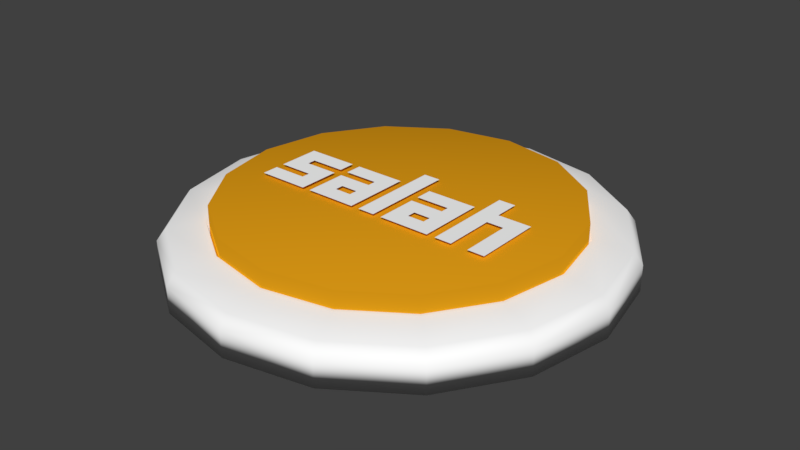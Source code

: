 # Source: buttonSalah.blend  (saved by Blender 2.79.0; exported with 4.5.12 LTS)
import bpy
from mathutils import Matrix  # noqa: F401  (used for matrix-valued properties, if any)

bpy.ops.wm.read_factory_settings(use_empty=True)
scene = bpy.context.scene
scene.name = 'Scene'

# ---- collections
col_collection_1 = bpy.data.collections.new('Collection 1'); scene.collection.children.link(col_collection_1)

# ---- materials (node trees are filled in below, after node groups)
mat_material_001 = bpy.data.materials.new('Material.001')
mat_material_001.alpha_threshold = 0.0
mat_material_001.use_transparent_shadow = False
mat_material_001.diffuse_color = (1.0, 1.0, 1.0, 1.0)
mat_material_001.roughness = 0.5
mat_case = bpy.data.materials.new('case')
mat_case.alpha_threshold = 0.0
mat_case.use_transparent_shadow = False
mat_case.diffuse_color = (1.0, 1.0, 1.0, 1.0)
mat_case.roughness = 0.5
mat_material_002 = bpy.data.materials.new('Material.002')
mat_material_002.alpha_threshold = 0.0
mat_material_002.use_transparent_shadow = False
mat_material_002.diffuse_color = (0.8, 0.3534, 0.008672, 1.0)
mat_material_002.roughness = 0.5

# ---- material node trees

# ---- world
world_world = bpy.data.worlds.new('World'); scene.world = world_world
world_world.color = (0.05088, 0.05088, 0.05088)
world_world.use_sun_shadow = False
world_world.sun_shadow_jitter_overblur = 0.0
world_world.cycles.sampling_method = 'MANUAL'

# ---- meshes
me_cutext = bpy.data.meshes.new('CUText')
me_cutext.from_pydata([(0.4667, -0.3667, 0.0), (0.4667, 0.3667, 0.0), (0.6, 0.3667, 0.0), (0.6, 0.1667, 0.0), (0.8667, 0.1667, 0.0), (0.8667, -0.3667, 0.0), (0.7333, -0.3667, 0.0), (0.7333, 0.03333, 0.0), (0.6, 0.03333, 0.0), (0.6, -0.3667, 0.0), (0.2667, -0.2333, 0.0), (0.2667, -0.1667, 0.0), (0.1333, -0.1667, 0.0), (0.1333, -0.2333, 0.0), (-2.98e-08, -0.3667, 0.0), (-2.98e-08, -0.03333, 0.0), (0.2667, -0.03333, 0.0), (0.2667, 0.03333, 0.0), (-2.98e-08, 0.03333, 0.0), (-2.98e-08, 0.1667, 0.0), (0.4, 0.1667, 0.0), (0.4, -0.3667, 0.0), (-0.2, -0.3667, 0.0), (-0.2, 0.3667, 0.0), (-0.06667, 0.3667, 0.0), (-0.06667, -0.3667, 0.0), (-0.4, -0.2333, 0.0), (-0.4, -0.1667, 0.0), (-0.5333, -0.1667, 0.0), (-0.5333, -0.2333, 0.0), (-0.6667, -0.3667, 0.0), (-0.6667, -0.03333, 0.0), (-0.4, -0.03333, 0.0), (-0.4, 0.03333, 0.0), (-0.6667, 0.03333, 0.0), (-0.6667, 0.1667, 0.0), (-0.2667, 0.1667, 0.0), (-0.2667, -0.3667, 0.0), (-1.133, -0.3667, 0.0), (-1.133, -0.2333, 0.0), (-0.8667, -0.2333, 0.0), (-0.8667, -0.1667, 0.0), (-1.133, -0.1667, 0.0), (-1.133, 0.1667, 0.0), (-0.7333, 0.1667, 0.0), (-0.7333, 0.03333, 0.0), (-1.0, 0.03333, 0.0), (-1.0, -0.03333, 0.0), (-0.7333, -0.03333, 0.0), (-0.7333, -0.3667, 0.0)], [], [(0, 2, 1), (0, 3, 2), (0, 8, 3), (8, 4, 3), (8, 7, 4), (7, 5, 4), (0, 9, 8), (6, 5, 7), (18, 20, 19), (18, 17, 20), (17, 21, 20), (16, 21, 17), (14, 12, 15), (12, 16, 15), (12, 11, 16), (11, 21, 16), (14, 13, 12), (10, 21, 11), (14, 10, 13), (14, 21, 10), (22, 24, 23), (22, 25, 24), (34, 36, 35), (34, 33, 36), (33, 37, 36), (32, 37, 33), (30, 28, 31), (28, 32, 31), (28, 27, 32), (27, 37, 32), (30, 29, 28), (26, 37, 27), (30, 26, 29), (30, 37, 26), (42, 46, 43), (46, 44, 43), (46, 45, 44), (42, 47, 46), (42, 48, 47), (42, 41, 48), (41, 49, 48), (40, 49, 41), (38, 40, 39), (38, 49, 40)])
me_cutext.materials.append(mat_material_001)
me_cutext.use_remesh_preserve_volume = False
me_cutext.use_remesh_preserve_attributes = False
me_cutext.use_mirror_vertex_groups = False
me_cutext.auto_texspace = False
me_cutext.update()
me_cylinder = bpy.data.meshes.new('Cylinder')
me_cylinder.from_pydata([(1.654e-08, 0.7946, -0.7634), (0.3041, 0.7341, -0.7634), (0.5619, 0.5619, -0.7634), (0.7341, 0.3041, -0.7634), (0.7946, -1.267e-08, -0.7634), (0.7341, -0.3041, -0.7634), (0.5619, -0.5619, -0.7634), (0.3041, -0.7341, -0.7634), (1.365e-07, -0.7946, -0.7634), (-0.3041, -0.7341, -0.7634), (-0.5619, -0.5619, -0.7634), (-0.7341, -0.3041, -0.7634), (-0.7946, 3.153e-08, -0.7634), (-0.7341, 0.3041, -0.7634), (-0.5619, 0.5619, -0.7634), (-0.3041, 0.7341, -0.7634), (0.0, 1.0, -1.0), (0.3827, 0.9239, -1.0), (0.7071, 0.7071, -1.0), (0.9239, 0.3827, -1.0), (1.0, -4.371e-08, -1.0), (0.9239, -0.3827, -1.0), (0.7071, -0.7071, -1.0), (0.3827, -0.9239, -1.0), (1.51e-07, -1.0, -1.0), (-0.3827, -0.9239, -1.0), (-0.7071, -0.7071, -1.0), (-0.9239, -0.3827, -1.0), (-1.0, 1.192e-08, -1.0), (-0.9239, 0.3827, -1.0), (-0.7071, 0.7071, -1.0), (-0.3827, 0.9239, -1.0), (-6.706e-08, 0.8116, 1.0), (0.0, 1.0, 0.1887), (-1.394e-08, 0.9607, 0.7285), (0.3106, 0.7498, 1.0), (0.3827, 0.9239, 0.1887), (0.3676, 0.8875, 0.7285), (0.5739, 0.5739, 1.0), (0.7071, 0.7071, 0.1887), (0.6793, 0.6793, 0.7285), (0.7498, 0.3106, 1.0), (0.9239, 0.3827, 0.1887), (0.8875, 0.3676, 0.7285), (0.8116, -4.843e-08, 1.0), (1.0, -4.371e-08, 0.1887), (0.9607, -4.475e-08, 0.7285), (0.7498, -0.3106, 1.0), (0.9239, -0.3827, 0.1887), (0.8875, -0.3676, 0.7285), (0.5739, -0.5739, 1.0), (0.7071, -0.7071, 0.1887), (0.6793, -0.6793, 0.7285), (0.3106, -0.7498, 1.0), (0.3827, -0.9239, 0.1887), (0.3676, -0.8875, 0.7285), (9.313e-08, -0.8116, 1.0), (1.51e-07, -1.0, 0.1887), (1.39e-07, -0.9607, 0.7285), (-0.3106, -0.7498, 1.0), (-0.3827, -0.9239, 0.1887), (-0.3676, -0.8875, 0.7285), (-0.5739, -0.5739, 1.0), (-0.7071, -0.7071, 0.1887), (-0.6793, -0.6793, 0.7285), (-0.7498, -0.3106, 1.0), (-0.9239, -0.3827, 0.1887), (-0.8875, -0.3676, 0.7285), (-0.8116, -1.118e-08, 1.0), (-1.0, 1.192e-08, 0.1887), (-0.9607, 7.075e-09, 0.7285), (-0.7498, 0.3106, 1.0), (-0.9239, 0.3827, 0.1887), (-0.8875, 0.3676, 0.7285), (-0.5739, 0.5739, 1.0), (-0.7071, 0.7071, 0.1887), (-0.6793, 0.6793, 0.7285), (-0.3106, 0.7498, 1.0), (-0.3827, 0.9239, 0.1887), (-0.3676, 0.8875, 0.7285), (1.365e-07, -0.7946, 1.0), (-0.3041, 0.7341, 1.0), (-0.7341, 0.3041, 1.0), (-0.5619, 0.5619, 1.0), (-0.7946, 3.153e-08, 1.0), (1.654e-08, 0.7946, 1.0), (0.7341, -0.3041, 1.0), (0.7946, -1.267e-08, 1.0), (0.7341, 0.3041, 1.0), (0.5619, 0.5619, 1.0), (0.5619, -0.5619, 1.0), (-0.3041, -0.7341, 1.0), (-0.7341, -0.3041, 1.0), (0.3041, -0.7341, 1.0), (-0.5619, -0.5619, 1.0), (0.3041, 0.7341, 1.0)], [], [(0, 1, 95, 85), (1, 2, 89, 95), (2, 3, 88, 89), (3, 4, 87, 88), (4, 5, 86, 87), (5, 6, 90, 86), (6, 7, 93, 90), (7, 8, 80, 93), (8, 9, 91, 80), (9, 10, 94, 91), (10, 11, 92, 94), (11, 12, 84, 92), (12, 13, 82, 84), (13, 14, 83, 82), (14, 15, 81, 83), (15, 0, 85, 81), (0, 15, 14, 13, 12, 11, 10, 9, 8, 7, 6, 5, 4, 3, 2, 1), (31, 78, 33, 16), (18, 39, 42, 19), (19, 42, 45, 20), (20, 45, 48, 21), (21, 48, 51, 22), (22, 51, 54, 23), (23, 54, 57, 24), (24, 57, 60, 25), (25, 60, 63, 26), (26, 63, 66, 27), (27, 66, 69, 28), (28, 69, 72, 29), (29, 72, 75, 30), (30, 75, 78, 31), (16, 33, 36, 17), (17, 36, 39, 18), (16, 17, 18, 19, 20, 21, 22, 23, 24, 25, 26, 27, 28, 29, 30, 31), (36, 33, 34, 37), (37, 34, 32, 35), (39, 36, 37, 40), (40, 37, 35, 38), (42, 39, 40, 43), (43, 40, 38, 41), (45, 42, 43, 46), (46, 43, 41, 44), (48, 45, 46, 49), (49, 46, 44, 47), (51, 48, 49, 52), (52, 49, 47, 50), (54, 51, 52, 55), (55, 52, 50, 53), (57, 54, 55, 58), (58, 55, 53, 56), (60, 57, 58, 61), (61, 58, 56, 59), (63, 60, 61, 64), (64, 61, 59, 62), (66, 63, 64, 67), (67, 64, 62, 65), (69, 66, 67, 70), (70, 67, 65, 68), (72, 69, 70, 73), (73, 70, 68, 71), (75, 72, 73, 76), (76, 73, 71, 74), (78, 75, 76, 79), (79, 76, 74, 77), (33, 78, 79, 34), (34, 79, 77, 32), (35, 32, 77, 74, 71, 68, 84, 82, 83, 81, 85, 95, 89, 88, 87, 44, 41, 38), (44, 87, 86, 90, 93, 80, 91, 94, 92, 84, 68, 65, 62, 59, 56, 53, 50, 47)])
me_cylinder.polygons.foreach_set('use_smooth', [True] * 68)
me_cylinder.materials.append(mat_case)
me_cylinder.use_remesh_preserve_volume = False
me_cylinder.use_remesh_preserve_attributes = False
me_cylinder.use_mirror_vertex_groups = False
me_cylinder.update()
me_cylinder_001 = bpy.data.meshes.new('Cylinder.001')
me_cylinder_001.from_pydata([(0.0, 1.0, -1.183), (0.0, 1.0, 0.4766), (0.3827, 0.9239, -1.183), (0.3827, 0.9239, 0.4766), (0.7071, 0.7071, -1.183), (0.7071, 0.7071, 0.4766), (0.9239, 0.3827, -1.183), (0.9239, 0.3827, 0.4766), (1.0, -4.371e-08, -1.183), (1.0, -4.371e-08, 0.4766), (0.9239, -0.3827, -1.183), (0.9239, -0.3827, 0.4766), (0.7071, -0.7071, -1.183), (0.7071, -0.7071, 0.4766), (0.3827, -0.9239, -1.183), (0.3827, -0.9239, 0.4766), (1.51e-07, -1.0, -1.183), (1.51e-07, -1.0, 0.4766), (-0.3827, -0.9239, -1.183), (-0.3827, -0.9239, 0.4766), (-0.7071, -0.7071, -1.183), (-0.7071, -0.7071, 0.4766), (-0.9239, -0.3827, -1.183), (-0.9239, -0.3827, 0.4766), (-1.0, 1.192e-08, -1.183), (-1.0, 1.192e-08, 0.4766), (-0.9239, 0.3827, -1.183), (-0.9239, 0.3827, 0.4766), (-0.7071, 0.7071, -1.183), (-0.7071, 0.7071, 0.4766), (-0.3827, 0.9239, -1.183), (-0.3827, 0.9239, 0.4766)], [], [(0, 1, 3, 2), (2, 3, 5, 4), (4, 5, 7, 6), (6, 7, 9, 8), (8, 9, 11, 10), (10, 11, 13, 12), (12, 13, 15, 14), (14, 15, 17, 16), (16, 17, 19, 18), (18, 19, 21, 20), (20, 21, 23, 22), (22, 23, 25, 24), (24, 25, 27, 26), (26, 27, 29, 28), (3, 1, 31, 29, 27, 25, 23, 21, 19, 17, 15, 13, 11, 9, 7, 5), (28, 29, 31, 30), (30, 31, 1, 0), (0, 2, 4, 6, 8, 10, 12, 14, 16, 18, 20, 22, 24, 26, 28, 30)])
me_cylinder_001.polygons.foreach_set('use_smooth', [True] * 18)
me_cylinder_001.materials.append(mat_material_002)
me_cylinder_001.use_remesh_preserve_volume = False
me_cylinder_001.use_remesh_preserve_attributes = False
me_cylinder_001.use_mirror_vertex_groups = False
me_cylinder_001.update()

# ---- objects
ob_text = bpy.data.objects.new('Text', me_cutext)
ob_cylinder = bpy.data.objects.new('Cylinder', me_cylinder)
ob_cylinder_001 = bpy.data.objects.new('Cylinder.001', me_cylinder_001)

# ---- transforms, parenting, visibility, modifiers, constraints
ob_text.location = (0.02605, 0.0, 0.2288)
ob_text.scale = (0.1954, 0.1954, 0.1954)
ob_text.lineart.crease_threshold = 0.0
ob_cylinder.location = (0.0, 0.0, 0.1651)
ob_cylinder.scale = (0.3378, 0.3378, 0.03367)
ob_cylinder.lineart.crease_threshold = 0.0
ob_cylinder_001.location = (5.588e-09, 7.451e-09, 0.1988)
ob_cylinder_001.scale = (0.2641, 0.2641, 0.05019)
ob_cylinder_001.lineart.crease_threshold = 0.0

# ---- collection membership
col_collection_1.objects.link(ob_text)
col_collection_1.objects.link(ob_cylinder)
col_collection_1.objects.link(ob_cylinder_001)

# ---- scene / render settings (as saved in the file)
scene.frame_start = 1; scene.frame_end = 250; scene.frame_set(1)
scene.render.engine = 'BLENDER_EEVEE_NEXT'
scene.render.resolution_percentage = 50
scene.render.dither_intensity = 0.0
scene.cycles.use_denoising = False
scene.cycles.samples = 128
scene.cycles.sampling_pattern = 'TABULATED_SOBOL'
scene.cycles.use_adaptive_sampling = False
scene.cycles.use_light_tree = False
scene.cycles.blur_glossy = 0.0
scene.cycles.sample_clamp_indirect = 0.0
scene.view_settings.view_transform = 'Standard'
bpy.context.view_layer.update()

# ---- added for rendering (the .blend has no active camera and no usable light): camera, sun
cam_auto = bpy.data.cameras.new('AutoCamera')
cam_auto.lens = 50.0
cam_auto.sensor_width = 36.0
cam_auto.clip_end = 1000.0
ob_auto_camera = bpy.data.objects.new('AutoCamera', cam_auto)
scene.collection.objects.link(ob_auto_camera)
ob_auto_camera.location = (0.888501, -1.0662, 0.890939)
ob_auto_camera.rotation_euler = (1.09748, -7.21219e-08, 0.694738)
scene.camera = ob_auto_camera
light_auto_sun = bpy.data.lights.new('AutoSun', 'SUN')
light_auto_sun.energy = 3.0
light_auto_sun.angle = 0.0523599
ob_auto_sun = bpy.data.objects.new('AutoSun', light_auto_sun)
scene.collection.objects.link(ob_auto_sun)
ob_auto_sun.rotation_euler = (0.872665, 0.174533, 0.523599)
bpy.context.view_layer.update()

